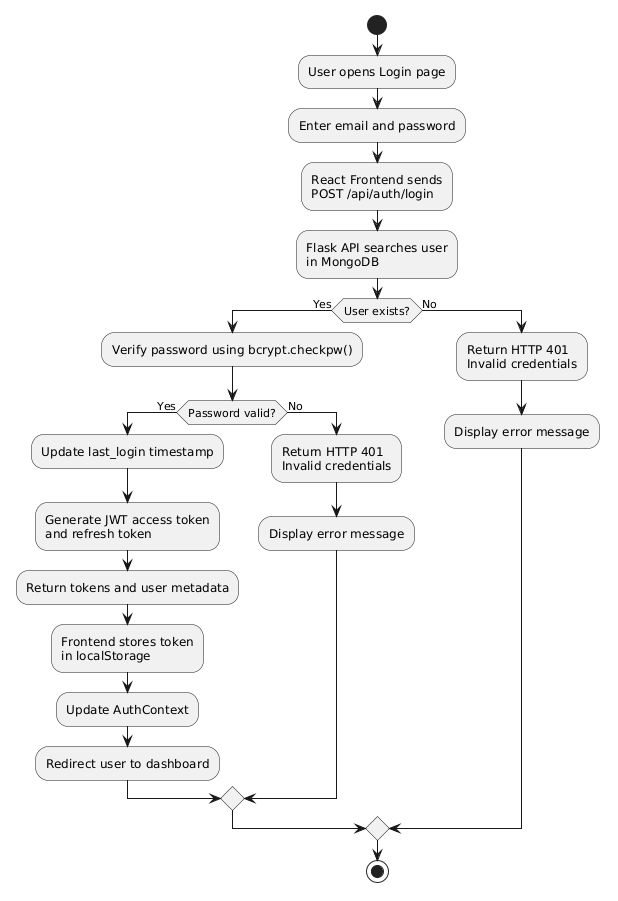

The diagram above was rendered by PlantUML. Its source (embedded in the PNG):
@startuml
start

:User opens Login page;
:Enter email and password;

:React Frontend sends
POST /api/auth/login;

:Flask API searches user
in MongoDB;

if (User exists?) then (Yes)

  :Verify password using bcrypt.checkpw();

  if (Password valid?) then (Yes)

    :Update last_login timestamp;

    :Generate JWT access token
    and refresh token;

    :Return tokens and user metadata;

    :Frontend stores token
    in localStorage;

    :Update AuthContext;

    :Redirect user to dashboard;

  else (No)

    :Return HTTP 401
    Invalid credentials;

    :Display error message;

  endif

else (No)

  :Return HTTP 401
  Invalid credentials;

  :Display error message;

endif

stop
@enduml